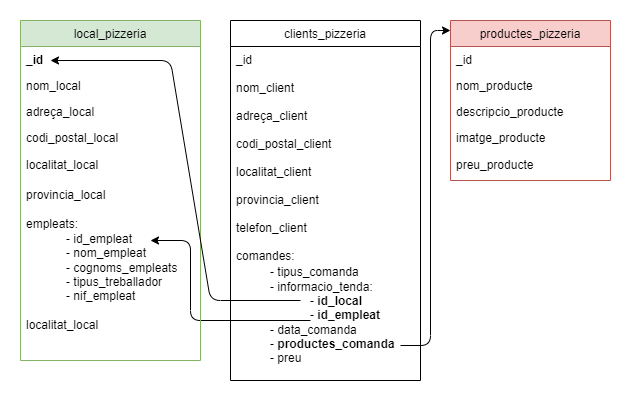

The diagram above was exported from draw.io. Its source (the exported page's mxGraphModel, read from the mxfile embedded in the PNG):
<mxGraphModel dx="1421" dy="480" grid="1" gridSize="10" guides="1" tooltips="1" connect="1" arrows="1" fold="1" page="1" pageScale="1" pageWidth="827" pageHeight="1169" math="0" shadow="0">
  <root>
    <mxCell id="WIyWlLk6GJQsqaUBKTNV-0" />
    <mxCell id="WIyWlLk6GJQsqaUBKTNV-1" parent="WIyWlLk6GJQsqaUBKTNV-0" />
    <mxCell id="zkfFHV4jXpPFQw0GAbJ--0" value="productes_pizzeria" style="swimlane;fontStyle=0;align=center;verticalAlign=top;childLayout=stackLayout;horizontal=1;startSize=26;horizontalStack=0;resizeParent=1;resizeLast=0;collapsible=1;marginBottom=0;rounded=0;shadow=0;strokeWidth=1;fillColor=#f8cecc;strokeColor=#b85450;" parent="WIyWlLk6GJQsqaUBKTNV-1" vertex="1">
      <mxGeometry x="400" y="80" width="160" height="160" as="geometry">
        <mxRectangle x="230" y="140" width="160" height="26" as="alternateBounds" />
      </mxGeometry>
    </mxCell>
    <mxCell id="zkfFHV4jXpPFQw0GAbJ--1" value="_id" style="text;align=left;verticalAlign=top;spacingLeft=4;spacingRight=4;overflow=hidden;rotatable=0;points=[[0,0.5],[1,0.5]];portConstraint=eastwest;" parent="zkfFHV4jXpPFQw0GAbJ--0" vertex="1">
      <mxGeometry y="26" width="160" height="26" as="geometry" />
    </mxCell>
    <mxCell id="zkfFHV4jXpPFQw0GAbJ--2" value="nom_producte" style="text;align=left;verticalAlign=top;spacingLeft=4;spacingRight=4;overflow=hidden;rotatable=0;points=[[0,0.5],[1,0.5]];portConstraint=eastwest;rounded=0;shadow=0;html=0;" parent="zkfFHV4jXpPFQw0GAbJ--0" vertex="1">
      <mxGeometry y="52" width="160" height="26" as="geometry" />
    </mxCell>
    <mxCell id="zkfFHV4jXpPFQw0GAbJ--5" value="descripcio_producte" style="text;align=left;verticalAlign=top;spacingLeft=4;spacingRight=4;overflow=hidden;rotatable=0;points=[[0,0.5],[1,0.5]];portConstraint=eastwest;" parent="zkfFHV4jXpPFQw0GAbJ--0" vertex="1">
      <mxGeometry y="78" width="160" height="26" as="geometry" />
    </mxCell>
    <mxCell id="zkfFHV4jXpPFQw0GAbJ--3" value="imatge_producte" style="text;align=left;verticalAlign=top;spacingLeft=4;spacingRight=4;overflow=hidden;rotatable=0;points=[[0,0.5],[1,0.5]];portConstraint=eastwest;rounded=0;shadow=0;html=0;" parent="zkfFHV4jXpPFQw0GAbJ--0" vertex="1">
      <mxGeometry y="104" width="160" height="26" as="geometry" />
    </mxCell>
    <mxCell id="2ERt5PnihZXRcN7qD2Qt-4" value="preu_producte" style="text;html=1;align=left;verticalAlign=middle;resizable=0;points=[];autosize=1;strokeColor=none;fillColor=none;spacingRight=4;spacingLeft=4;" vertex="1" parent="zkfFHV4jXpPFQw0GAbJ--0">
      <mxGeometry y="130" width="160" height="30" as="geometry" />
    </mxCell>
    <mxCell id="zkfFHV4jXpPFQw0GAbJ--17" value="clients_pizzeria" style="swimlane;fontStyle=0;align=center;verticalAlign=top;childLayout=stackLayout;horizontal=1;startSize=26;horizontalStack=0;resizeParent=1;resizeLast=0;collapsible=1;marginBottom=0;rounded=0;shadow=0;strokeWidth=1;" parent="WIyWlLk6GJQsqaUBKTNV-1" vertex="1">
      <mxGeometry x="180" y="80" width="190" height="360" as="geometry">
        <mxRectangle x="550" y="140" width="160" height="26" as="alternateBounds" />
      </mxGeometry>
    </mxCell>
    <mxCell id="zkfFHV4jXpPFQw0GAbJ--18" value="_id&#10;&#10;nom_client&#10;&#10;adreça_client&#10;&#10;codi_postal_client&#10;&#10;localitat_client&#10;&#10;provincia_client&#10;&#10;telefon_client&#10;&#10;comandes:" style="text;align=left;verticalAlign=top;spacingLeft=4;spacingRight=4;overflow=hidden;rotatable=0;points=[[0,0.5],[1,0.5]];portConstraint=eastwest;" parent="zkfFHV4jXpPFQw0GAbJ--17" vertex="1">
      <mxGeometry y="26" width="190" height="214" as="geometry" />
    </mxCell>
    <mxCell id="2ERt5PnihZXRcN7qD2Qt-33" value="&lt;blockquote style=&quot;margin: 0px 0px 0px 40px; border: none; padding: 0px; font-size: 12px;&quot;&gt;&lt;/blockquote&gt;&lt;blockquote style=&quot;margin: 0px 0px 0px 40px; border: none; padding: 0px; font-size: 12px;&quot;&gt;&lt;span style=&quot;background-color: initial; font-size: 12px;&quot;&gt;- tipus_comanda&lt;br style=&quot;font-size: 12px;&quot;&gt;&lt;/span&gt;- informacio_tenda:&lt;/blockquote&gt;&lt;blockquote style=&quot;margin: 0px 0px 0px 40px; border: none; padding: 0px; font-size: 12px;&quot;&gt;&lt;blockquote style=&quot;margin: 0px 0px 0px 40px; border: none; padding: 0px; font-size: 12px;&quot;&gt;- &lt;b&gt;id_local&lt;/b&gt;&lt;/blockquote&gt;&lt;blockquote style=&quot;margin: 0px 0px 0px 40px; border: none; padding: 0px; font-size: 12px;&quot;&gt;- &lt;b&gt;id_empleat&lt;/b&gt;&lt;/blockquote&gt;- data_comanda&lt;/blockquote&gt;&lt;blockquote style=&quot;margin: 0px 0px 0px 40px; border: none; padding: 0px; font-size: 12px;&quot;&gt;- &lt;b&gt;productes_comanda&lt;/b&gt;&lt;/blockquote&gt;&lt;blockquote style=&quot;margin: 0px 0px 0px 40px; border: none; padding: 0px; font-size: 12px;&quot;&gt;- preu&lt;/blockquote&gt;" style="text;html=1;align=left;verticalAlign=middle;resizable=0;points=[];autosize=1;strokeColor=none;fillColor=none;spacingTop=0;spacing=0;fontSize=12;" vertex="1" parent="zkfFHV4jXpPFQw0GAbJ--17">
      <mxGeometry y="240" width="190" height="110" as="geometry" />
    </mxCell>
    <mxCell id="2ERt5PnihZXRcN7qD2Qt-60" value="" style="endArrow=classic;html=1;rounded=1;strokeColor=default;strokeWidth=1;fontFamily=Helvetica;fontSize=12;fontColor=default;startSize=26;targetPerimeterSpacing=0;jumpStyle=gap;" edge="1" parent="zkfFHV4jXpPFQw0GAbJ--17">
      <mxGeometry width="50" height="50" relative="1" as="geometry">
        <mxPoint x="80" y="300" as="sourcePoint" />
        <mxPoint x="-80" y="220" as="targetPoint" />
        <Array as="points">
          <mxPoint x="-40" y="300" />
          <mxPoint x="-40" y="220" />
        </Array>
      </mxGeometry>
    </mxCell>
    <mxCell id="2ERt5PnihZXRcN7qD2Qt-35" value="local_pizzeria" style="swimlane;fontStyle=0;align=center;verticalAlign=top;childLayout=stackLayout;horizontal=1;startSize=26;horizontalStack=0;resizeParent=1;resizeLast=0;collapsible=1;marginBottom=0;rounded=0;shadow=0;strokeWidth=1;fillColor=#d5e8d4;strokeColor=#82b366;" vertex="1" parent="WIyWlLk6GJQsqaUBKTNV-1">
      <mxGeometry x="-30" y="80" width="180" height="340" as="geometry">
        <mxRectangle x="230" y="140" width="160" height="26" as="alternateBounds" />
      </mxGeometry>
    </mxCell>
    <mxCell id="2ERt5PnihZXRcN7qD2Qt-36" value="_id" style="text;align=left;verticalAlign=top;spacingLeft=4;spacingRight=4;overflow=hidden;rotatable=0;points=[[0,0.5],[1,0.5]];portConstraint=eastwest;fontStyle=1" vertex="1" parent="2ERt5PnihZXRcN7qD2Qt-35">
      <mxGeometry y="26" width="180" height="26" as="geometry" />
    </mxCell>
    <mxCell id="2ERt5PnihZXRcN7qD2Qt-37" value="nom_local" style="text;align=left;verticalAlign=top;spacingLeft=4;spacingRight=4;overflow=hidden;rotatable=0;points=[[0,0.5],[1,0.5]];portConstraint=eastwest;rounded=0;shadow=0;html=0;" vertex="1" parent="2ERt5PnihZXRcN7qD2Qt-35">
      <mxGeometry y="52" width="180" height="26" as="geometry" />
    </mxCell>
    <mxCell id="2ERt5PnihZXRcN7qD2Qt-38" value="adreça_local" style="text;align=left;verticalAlign=top;spacingLeft=4;spacingRight=4;overflow=hidden;rotatable=0;points=[[0,0.5],[1,0.5]];portConstraint=eastwest;" vertex="1" parent="2ERt5PnihZXRcN7qD2Qt-35">
      <mxGeometry y="78" width="180" height="26" as="geometry" />
    </mxCell>
    <mxCell id="2ERt5PnihZXRcN7qD2Qt-59" value="" style="endArrow=classic;html=1;strokeColor=default;strokeWidth=1;fontFamily=Helvetica;fontSize=12;fontColor=default;startSize=26;targetPerimeterSpacing=0;jumpStyle=gap;rounded=1;" edge="1" parent="2ERt5PnihZXRcN7qD2Qt-35">
      <mxGeometry width="50" height="50" relative="1" as="geometry">
        <mxPoint x="280" y="280" as="sourcePoint" />
        <mxPoint x="30" y="40" as="targetPoint" />
        <Array as="points">
          <mxPoint x="190" y="280" />
          <mxPoint x="150" y="40" />
        </Array>
      </mxGeometry>
    </mxCell>
    <mxCell id="2ERt5PnihZXRcN7qD2Qt-39" value="codi_postal_local" style="text;align=left;verticalAlign=top;spacingLeft=4;spacingRight=4;overflow=hidden;rotatable=0;points=[[0,0.5],[1,0.5]];portConstraint=eastwest;rounded=0;shadow=0;html=0;" vertex="1" parent="2ERt5PnihZXRcN7qD2Qt-35">
      <mxGeometry y="104" width="180" height="26" as="geometry" />
    </mxCell>
    <mxCell id="2ERt5PnihZXRcN7qD2Qt-40" value="localitat_local" style="text;html=1;align=left;verticalAlign=middle;resizable=0;points=[];autosize=1;strokeColor=none;fillColor=none;spacingRight=4;spacingLeft=4;" vertex="1" parent="2ERt5PnihZXRcN7qD2Qt-35">
      <mxGeometry y="130" width="180" height="30" as="geometry" />
    </mxCell>
    <mxCell id="2ERt5PnihZXRcN7qD2Qt-48" value="provincia_local" style="text;html=1;align=left;verticalAlign=middle;resizable=0;points=[];autosize=1;strokeColor=none;fillColor=none;spacingRight=4;spacingLeft=4;" vertex="1" parent="2ERt5PnihZXRcN7qD2Qt-35">
      <mxGeometry y="160" width="180" height="30" as="geometry" />
    </mxCell>
    <mxCell id="2ERt5PnihZXRcN7qD2Qt-50" value="empleats:&lt;br&gt;&lt;blockquote style=&quot;margin: 0 0 0 40px; border: none; padding: 0px;&quot;&gt;- id_empleat&lt;/blockquote&gt;&lt;blockquote style=&quot;margin: 0 0 0 40px; border: none; padding: 0px;&quot;&gt;- nom_empleat&lt;/blockquote&gt;&lt;blockquote style=&quot;margin: 0 0 0 40px; border: none; padding: 0px;&quot;&gt;- cognoms_empleats&lt;/blockquote&gt;&lt;blockquote style=&quot;margin: 0 0 0 40px; border: none; padding: 0px;&quot;&gt;- tipus_treballador&lt;/blockquote&gt;&lt;blockquote style=&quot;margin: 0 0 0 40px; border: none; padding: 0px;&quot;&gt;- nif_empleat&lt;/blockquote&gt;" style="text;html=1;align=left;verticalAlign=middle;resizable=0;points=[];autosize=1;strokeColor=none;fillColor=none;spacingRight=4;spacingLeft=4;" vertex="1" parent="2ERt5PnihZXRcN7qD2Qt-35">
      <mxGeometry y="190" width="180" height="100" as="geometry" />
    </mxCell>
    <mxCell id="2ERt5PnihZXRcN7qD2Qt-49" value="localitat_local" style="text;html=1;align=left;verticalAlign=middle;resizable=0;points=[];autosize=1;strokeColor=none;fillColor=none;spacingRight=4;spacingLeft=4;" vertex="1" parent="2ERt5PnihZXRcN7qD2Qt-35">
      <mxGeometry y="290" width="180" height="30" as="geometry" />
    </mxCell>
    <mxCell id="2ERt5PnihZXRcN7qD2Qt-61" value="" style="endArrow=classic;html=1;rounded=1;strokeColor=default;strokeWidth=1;fontFamily=Helvetica;fontSize=12;fontColor=default;startSize=26;targetPerimeterSpacing=0;jumpStyle=gap;" edge="1" parent="WIyWlLk6GJQsqaUBKTNV-1">
      <mxGeometry width="50" height="50" relative="1" as="geometry">
        <mxPoint x="350" y="405" as="sourcePoint" />
        <mxPoint x="400" y="90" as="targetPoint" />
        <Array as="points">
          <mxPoint x="380" y="405" />
          <mxPoint x="380" y="90" />
        </Array>
      </mxGeometry>
    </mxCell>
  </root>
</mxGraphModel>